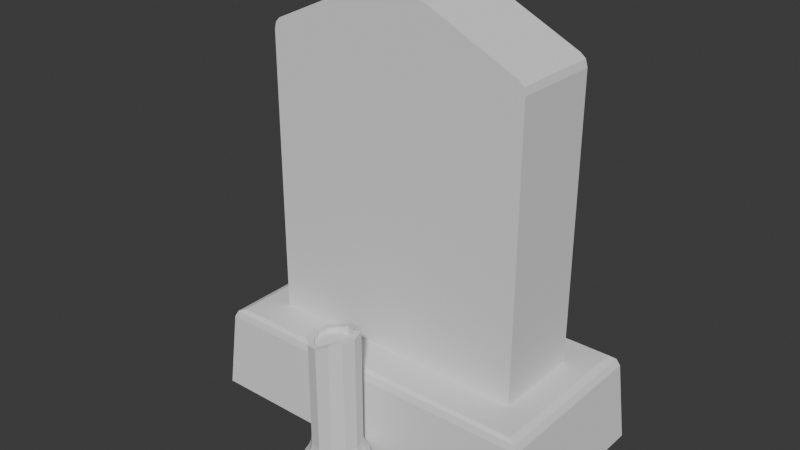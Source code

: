 # Source: Tombstone.blend  (saved by Blender 4.5.90; exported with 4.5.12 LTS)
import bpy
from mathutils import Matrix  # noqa: F401  (used for matrix-valued properties, if any)

bpy.ops.wm.read_factory_settings(use_empty=True)
scene = bpy.context.scene
scene.name = 'Scene'

# ---- collections
col_collection = bpy.data.collections.new('Collection'); scene.collection.children.link(col_collection)

# ---- world
world_world = bpy.data.worlds.new('World'); scene.world = world_world
world_world.use_nodes = True; world_world.node_tree.nodes.clear()
_N = world_world.node_tree.nodes; _L = world_world.node_tree.links
n0 = _N.new('ShaderNodeOutputWorld'); n0.name = 'World Output'; n0.location = (200, 100)
n1 = _N.new('ShaderNodeBackground'); n1.name = 'Background'; n1.location = (-200, 100)
n1.inputs[0].default_value = (0.05088, 0.05088, 0.05088, 1.0)
_L.new(n1.outputs[0], n0.inputs[0])
n0.is_active_output = True
world_world.color = (0.05088, 0.05088, 0.05088)
world_world.sun_shadow_jitter_overblur = 0.0

# ---- meshes
me_cube = bpy.data.meshes.new('Cube')
me_cube.from_pydata([(0.277, 0.09234, 0.1512), (0.277, -0.09234, 0.1512), (-0.277, 0.09234, 0.1512), (-0.277, -0.09234, 0.1512), (-0.277, 0.0, 0.1512), (0.0, 0.09234, 0.1512), (0.277, 0.09234, 0.5205), (-0.277, -0.09234, 0.5205), (0.277, -0.09234, 0.5205), (-0.277, 0.09234, 0.5205), (0.0, -0.09234, 0.1512), (0.277, 0.0, 0.1512), (0.08098, -0.09234, 0.852), (-0.08098, -0.09234, 0.852), (0.02964, -0.09234, 0.8658), (-0.02964, -0.09234, 0.8658), (-0.08098, 0.0, 0.852), (0.08098, 0.0, 0.852), (-0.02964, 0.0, 0.8658), (0.02964, 0.0, 0.8658), (0.2642, 0.08781, 0.7662), (0.277, 0.09234, 0.7406), (0.2733, 0.09101, 0.7562), (0.277, -0.09234, 0.7421), (0.2642, -0.09234, 0.7662), (0.2733, -0.09234, 0.7567), (-0.2642, 0.08781, 0.7662), (-0.277, 0.09234, 0.7406), (-0.2733, 0.09101, 0.7562), (-0.2642, -0.09234, 0.7662), (-0.277, -0.09234, 0.7421), (-0.2733, -0.09234, 0.7567), (0.2642, 0.0, 0.7662), (0.277, 0.0, 0.7406), (0.2733, 0.0, 0.7563), (-0.2642, 0.0, 0.7662), (-0.277, 0.0, 0.7406), (-0.2733, 0.0, 0.7563), (-0.06696, 0.09234, 0.8387), (-0.08098, 0.08781, 0.852), (-0.07688, 0.09101, 0.8481), (0.08098, 0.08781, 0.852), (0.06696, 0.09234, 0.8387), (0.07688, 0.09101, 0.8481), (-0.02964, 0.08781, 0.8658), (-0.02447, 0.09234, 0.8501), (-0.02813, 0.09101, 0.8612), (0.02964, 0.08781, 0.8658), (0.02447, 0.09234, 0.8501), (0.02813, 0.09101, 0.8612), (0.0, 0.09234, 0.1512), (0.0, -0.09234, 0.1512), (-0.3693, 0.0, -0.0335), (-0.3693, -0.1847, -0.0335), (0.0, 0.1847, -0.0335), (-0.3693, 0.1847, -0.0335), (0.0, -0.1847, -0.0335), (0.3693, -0.1847, -0.0335), (0.3693, 0.0, -0.0335), (0.3693, 0.1847, -0.0335), (-0.3312, 0.0, 0.1512), (-0.3528, 0.0, 0.1316), (-0.3457, 0.0, 0.1454), (-0.3528, -0.1764, 0.1316), (-0.3312, -0.1656, 0.1512), (-0.3457, -0.1728, 0.1454), (4.514e-10, 0.1656, 0.1512), (4.036e-10, 0.1764, 0.1316), (4.374e-10, 0.1728, 0.1454), (-0.3528, 0.1764, 0.1316), (-0.3312, 0.1656, 0.1512), (-0.3457, 0.1728, 0.1454), (4.514e-10, -0.1656, 0.1512), (4.036e-10, -0.1764, 0.1316), (4.374e-10, -0.1728, 0.1454), (0.3528, -0.1764, 0.1316), (0.3312, -0.1656, 0.1512), (0.3457, -0.1728, 0.1454), (0.3312, 0.0, 0.1512), (0.3528, 0.0, 0.1316), (0.3457, 0.0, 0.1454), (0.3528, 0.1764, 0.1316), (0.3312, 0.1656, 0.1512), (0.3457, 0.1728, 0.1454)], [], [(63, 61, 69, 55, 52, 53), (6, 0, 5, 2, 9, 27, 38, 45, 48, 42, 21), (8, 1, 11, 0, 6, 21, 33, 23), (19, 14, 12, 17, 41, 47), (18, 15, 14, 19, 47, 44), (34, 25, 23, 33, 21, 22), (37, 28, 27, 36, 30, 31), (32, 24, 25, 34, 22, 20), (39, 44, 46, 40), (40, 46, 45, 38), (44, 47, 49, 46), (46, 49, 48, 45), (47, 41, 43, 49), (49, 43, 42, 48), (38, 27, 28, 40), (40, 28, 26, 39), (21, 42, 43, 22), (22, 43, 41, 20), (17, 12, 24, 32, 20, 41), (35, 29, 13, 16, 39, 26), (9, 2, 4, 3, 7, 30, 36, 27), (11, 1, 51, 3, 4, 2, 50, 0), (1, 10, 51), (2, 5, 50), (10, 3, 51), (5, 0, 50), (58, 57, 56, 53, 52, 55, 54, 59), (62, 65, 64, 60, 70, 71), (67, 69, 71, 68, 83, 81), (68, 71, 70, 66, 82, 83), (73, 75, 77, 74, 65, 63), (74, 77, 76, 72, 64, 65), (80, 83, 82, 78, 76, 77), (16, 13, 15, 18, 44, 39), (79, 81, 83, 80, 77, 75), (73, 63, 53, 56, 57, 75), (78, 82, 66, 70, 60, 64, 72, 76), (79, 75, 57, 58, 59, 81), (61, 63, 65, 62, 71, 69), (69, 67, 81, 59, 54, 55), (7, 3, 10, 1, 8, 23, 25, 24, 12, 14, 15, 13, 29, 31, 30), (35, 26, 28, 37, 31, 29)])
_uv = me_cube.uv_layers.new(name='UVMap')
_uv.uv.foreach_set('vector', [0.9908, 0.4373, 0.9908, 0.5456, 0.9908, 0.6539, 0.8894, 0.659, 0.8894, 0.5456, 0.8894, 0.4322, 0.6805, 0.2091, 0.6805, 0.4322, 0.5104, 0.4322, 0.3402, 0.4322, 0.3402, 0.2091, 0.3402, 0.07617, 0.4692, 0.01689, 0.4953, 0.01003, 0.5254, 0.01003, 0.5515, 0.01689, 0.6805, 0.07617, 0.7939, 0.1494, 0.7939, 0.3715, 0.7372, 0.3715, 0.6805, 0.3715, 0.6805, 0.1494, 0.6805, 0.01702, 0.7372, 0.01698, 0.7939, 0.01608, 0.8506, 0.1441, 0.7939, 0.1441, 0.7939, 0.1125, 0.8506, 0.1125, 0.9045, 0.1125, 0.9045, 0.1441, 0.8506, 0.1805, 0.7939, 0.1805, 0.7939, 0.1441, 0.8506, 0.1441, 0.9045, 0.1441, 0.9045, 0.1805, 0.7372, 0.007128, 0.7939, 0.00686, 0.7939, 0.01608, 0.7372, 0.01698, 0.6805, 0.01702, 0.6813, 0.007143, 0.1661, 0.4438, 0.222, 0.4438, 0.2228, 0.4537, 0.1661, 0.4537, 0.1094, 0.4528, 0.1094, 0.4435, 0.7372, 3.881e-06, 0.7939, 0.0, 0.7939, 0.00686, 0.7372, 0.007128, 0.6813, 0.007143, 0.6833, 7.563e-06, 0.4606, 0.008379, 0.4922, 0.0, 0.4931, 0.003147, 0.4631, 0.01108, 0.4631, 0.01108, 0.4931, 0.003147, 0.4953, 0.01003, 0.4692, 0.01689, 0.4922, 0.0, 0.5286, 0.0, 0.5276, 0.003147, 0.4931, 0.003147, 0.4931, 0.003147, 0.5276, 0.003147, 0.5254, 0.01003, 0.4953, 0.01003, 0.5286, 0.0, 0.5601, 0.008379, 0.5576, 0.01108, 0.5276, 0.003147, 0.5276, 0.003147, 0.5576, 0.01108, 0.5515, 0.01689, 0.5254, 0.01003, 0.4692, 0.01689, 0.3402, 0.07617, 0.3425, 0.06656, 0.4631, 0.01108, 0.4631, 0.01108, 0.3425, 0.06656, 0.3481, 0.06017, 0.4606, 0.008379, 0.6805, 0.07617, 0.5515, 0.01689, 0.5576, 0.01108, 0.6782, 0.06656, 0.6782, 0.06656, 0.5576, 0.01108, 0.5601, 0.008379, 0.6726, 0.06017, 0.8506, 0.1125, 0.7939, 0.1125, 0.7939, -6.598e-09, 0.8506, -2.317e-09, 0.9045, 1.755e-09, 0.9045, 0.1125, 0.8506, 0.3245, 0.7939, 0.3245, 0.7939, 0.212, 0.8506, 0.212, 0.9045, 0.212, 0.9045, 0.3245, 0.2228, 0.5861, 0.2228, 0.8082, 0.1661, 0.8082, 0.1094, 0.8082, 0.1094, 0.586, 0.1094, 0.4528, 0.1661, 0.4537, 0.2228, 0.4537, 0.2795, 0.7769, 0.2228, 0.7769, 0.2228, 0.6068, 0.2228, 0.4367, 0.2795, 0.4367, 0.3362, 0.4367, 0.3362, 0.6068, 0.3362, 0.7769, 0.2228, 0.4367, 0.2228, 0.4367, 0.2228, 0.4367, 0.2228, 0.4367, 0.2228, 0.4367, 0.2228, 0.4367, 0.2228, 0.4367, 0.2228, 0.4367, 0.2228, 0.4367, 0.2228, 0.4367, 0.2228, 0.4367, 0.2228, 0.4367, 0.4537, 0.8858, 0.3402, 0.8858, 0.3402, 0.659, 0.3402, 0.4322, 0.4537, 0.4322, 0.5671, 0.4322, 0.5671, 0.659, 0.5671, 0.8858, 0.6732, 0.8568, 0.5671, 0.8568, 0.5715, 0.8479, 0.6732, 0.8479, 0.7749, 0.8479, 0.7794, 0.8568, 0.008749, 0.6635, 0.008749, 0.8802, 4.138e-10, 0.8758, 1.644e-08, 0.6635, 3.247e-08, 0.4512, 0.008749, 0.4468, 0.7794, 0.6445, 0.7794, 0.8568, 0.7749, 0.8479, 0.7749, 0.6445, 0.7749, 0.4411, 0.7794, 0.4322, 0.788, 0.659, 0.788, 0.8757, 0.7794, 0.8713, 0.7794, 0.659, 0.7794, 0.4467, 0.788, 0.4423, 0.5671, 0.6445, 0.5671, 0.4322, 0.5715, 0.4411, 0.5715, 0.6445, 0.5715, 0.8479, 0.5671, 0.8568, 0.6732, 0.4322, 0.7794, 0.4322, 0.7749, 0.4411, 0.6732, 0.4411, 0.5715, 0.4411, 0.5671, 0.4322, 0.8506, 0.212, 0.7939, 0.212, 0.7939, 0.1805, 0.8506, 0.1805, 0.9045, 0.1805, 0.9045, 0.212, 0.8986, 0.7724, 0.8986, 0.8808, 0.8894, 0.8786, 0.8894, 0.7724, 0.8894, 0.6663, 0.8986, 0.6641, 0.788, 0.659, 0.788, 0.4423, 0.8894, 0.4322, 0.8894, 0.659, 0.8894, 0.8858, 0.788, 0.8757, 0.6732, 0.4411, 0.7749, 0.4411, 0.7749, 0.6445, 0.7749, 0.8479, 0.6732, 0.8479, 0.5715, 0.8479, 0.5715, 0.6445, 0.5715, 0.4411, 0.8986, 0.7724, 0.8986, 0.6641, 1.0, 0.659, 1.0, 0.7724, 1.0, 0.8858, 0.8986, 0.8808, 0.9908, 0.5456, 0.9908, 0.4373, 1.0, 0.4395, 1.0, 0.5456, 1.0, 0.6518, 0.9908, 0.6539, 0.008749, 0.8802, 0.008749, 0.6635, 0.008749, 0.4468, 0.1094, 0.4367, 0.1094, 0.6635, 0.1094, 0.8903, 0.3402, 0.211, 0.3402, 0.4367, 0.1701, 0.4367, 0.0, 0.4367, 0.0, 0.211, 0.0, 0.07558, 0.002303, 0.06669, 0.007864, 0.06086, 0.1204, 0.008475, 0.1519, -2.218e-08, 0.1883, -2.218e-08, 0.2199, 0.008475, 0.3324, 0.06086, 0.3379, 0.06669, 0.3402, 0.07558, 0.1661, 0.4367, 0.22, 0.4367, 0.222, 0.4438, 0.1661, 0.4438, 0.1094, 0.4435, 0.1094, 0.4367])
me_cube.use_mirror_vertex_groups = False
me_cube.update()
me_circle = bpy.data.meshes.new('Circle')
me_circle.from_pydata([(1.397e-10, 0.065, 0.0), (-0.0325, 0.05629, 0.0), (-0.05629, 0.0325, 0.0), (-0.065, 0.0, 0.0), (-0.05629, -0.0325, 0.0), (-0.0325, -0.05629, 0.0), (1.397e-10, -0.065, 0.0), (0.0325, -0.05629, 0.0), (0.05629, -0.0325, 0.0), (0.065, 0.0, 0.0), (0.05629, 0.0325, 0.0), (0.0325, 0.05629, 0.0), (0.01875, 0.03248, 0.25), (0.03248, 0.01875, 0.25), (0.0375, 0.0, 0.25), (0.03248, -0.01875, 0.25), (0.01875, -0.03248, 0.25), (1.164e-10, -0.0375, 0.25), (-0.01875, -0.03248, 0.25), (-0.03248, -0.01875, 0.25), (-0.0375, 0.0, 0.25), (-0.03248, 0.01875, 0.25), (1.164e-10, 0.0375, 0.25), (-0.01875, 0.03248, 0.25), (0.0, 0.05, 0.25), (-0.025, 0.0433, 0.25), (-0.0433, 0.025, 0.25), (-0.05, 0.0, 0.25), (-0.0433, -0.025, 0.25), (-0.025, -0.0433, 0.25), (0.0, -0.05, 0.25), (0.025, -0.0433, 0.25), (0.0433, -0.025, 0.25), (0.05, 0.0, 0.25), (0.0433, 0.025, 0.25), (0.025, 0.0433, 0.25), (0.0, 0.05, 0.03836), (6.46e-11, 0.05694, 0.01344), (1.455e-11, 0.05203, 0.02553), (-0.02847, 0.04931, 0.01344), (-0.025, 0.0433, 0.03836), (-0.02602, 0.04506, 0.02553), (-0.04931, 0.02847, 0.01344), (-0.0433, 0.025, 0.03836), (-0.04506, 0.02602, 0.02553), (-0.05694, 0.0, 0.01344), (-0.05, 0.0, 0.03836), (-0.05203, 0.0, 0.02553), (-0.04931, -0.02847, 0.01344), (-0.0433, -0.025, 0.03836), (-0.04506, -0.02602, 0.02553), (-0.02847, -0.04931, 0.01344), (-0.025, -0.0433, 0.03836), (-0.02602, -0.04506, 0.02553), (6.46e-11, -0.05694, 0.01344), (0.0, -0.05, 0.03836), (1.455e-11, -0.05203, 0.02553), (0.02847, -0.04931, 0.01344), (0.025, -0.0433, 0.03836), (0.02602, -0.04506, 0.02553), (0.04931, -0.02847, 0.01344), (0.0433, -0.025, 0.03836), (0.04506, -0.02602, 0.02553), (0.05694, 0.0, 0.01344), (0.05, 0.0, 0.03836), (0.05203, 0.0, 0.02553), (0.04931, 0.02847, 0.01344), (0.0433, 0.025, 0.03836), (0.04506, 0.02602, 0.02553), (0.02847, 0.04931, 0.01344), (0.025, 0.0433, 0.03836), (0.02602, 0.04506, 0.02553), (0.025, -0.0433, 0.272), (0.01875, -0.03248, 0.272), (-0.01875, -0.03248, 0.2571), (-0.025, -0.0433, 0.2571), (0.05, 0.0, 0.2778), (0.0375, 0.0, 0.2778), (0.01875, 0.03248, 0.275), (0.025, 0.0433, 0.275), (0.03248, 0.01875, 0.2807), (0.03248, -0.01875, 0.2778), (-0.03248, -0.01875, 0.2571), (0.0433, 0.025, 0.2807), (-0.03248, 0.01875, 0.26), (-0.01875, 0.03248, 0.26), (-0.0375, 0.0, 0.2571), (0.0, 0.05, 0.2688), (1.164e-10, 0.0375, 0.2688), (0.0, -0.05, 0.26), (1.164e-10, -0.0375, 0.26), (-0.025, 0.0433, 0.26), (-0.0433, 0.025, 0.26), (-0.05, 0.0, 0.2571), (-0.0433, -0.025, 0.2571), (0.0433, -0.025, 0.2778)], [], [(1, 0, 11, 10, 9, 8, 7, 6, 5, 4, 3, 2), (72, 95, 81, 73), (19, 20, 86, 82), (16, 17, 90, 73), (22, 12, 78, 88), (29, 30, 89, 75), (21, 23, 85, 84), (23, 21, 20, 19, 18, 17, 16, 15, 14, 13, 12, 22), (91, 92, 84, 85), (75, 89, 90, 74), (76, 83, 80, 77), (93, 94, 82, 86), (87, 91, 85, 88), (94, 75, 74, 82), (20, 21, 84, 86), (79, 87, 88, 78), (95, 76, 77, 81), (92, 93, 86, 84), (89, 72, 73, 90), (83, 79, 78, 80), (28, 29, 75, 94), (35, 24, 87, 79), (27, 28, 94, 93), (34, 35, 79, 83), (26, 27, 93, 92), (33, 34, 83, 76), (40, 36, 38, 41), (41, 38, 37, 39), (43, 40, 41, 44), (44, 41, 39, 42), (46, 43, 44, 47), (47, 44, 42, 45), (49, 46, 47, 50), (50, 47, 45, 48), (52, 49, 50, 53), (53, 50, 48, 51), (55, 52, 53, 56), (56, 53, 51, 54), (58, 55, 56, 59), (59, 56, 54, 57), (61, 58, 59, 62), (62, 59, 57, 60), (64, 61, 62, 65), (65, 62, 60, 63), (67, 64, 65, 68), (68, 65, 63, 66), (70, 67, 68, 71), (71, 68, 66, 69), (36, 70, 71, 38), (38, 71, 69, 37), (36, 40, 25, 24), (11, 0, 37, 69), (0, 1, 39, 37), (70, 36, 24, 35), (40, 43, 26, 25), (1, 2, 42, 39), (43, 46, 27, 26), (2, 3, 45, 42), (46, 49, 28, 27), (3, 4, 48, 45), (49, 52, 29, 28), (4, 5, 51, 48), (52, 55, 30, 29), (5, 6, 54, 51), (55, 58, 31, 30), (6, 7, 57, 54), (58, 61, 32, 31), (7, 8, 60, 57), (61, 64, 33, 32), (8, 9, 63, 60), (64, 67, 34, 33), (9, 10, 66, 63), (67, 70, 35, 34), (10, 11, 69, 66), (30, 31, 72, 89), (12, 13, 80, 78), (17, 18, 74, 90), (31, 32, 95, 72), (23, 22, 88, 85), (15, 16, 73, 81), (24, 25, 91, 87), (14, 15, 81, 77), (32, 33, 76, 95), (18, 19, 82, 74), (25, 26, 92, 91), (13, 14, 77, 80)])
_uv = me_circle.uv_layers.new(name='UVMap')
_uv.uv.foreach_set('vector', [0.0, 0.0, 0.0, 0.0, 0.0, 0.0, 0.0, 0.0, 0.0, 0.0, 0.0, 0.0, 0.0, 0.0, 0.0, 0.0, 0.0, 0.0, 0.0, 0.0, 0.0, 0.0, 0.0, 0.0, 0.0, 0.0, 0.0, 0.0, 0.0, 0.0, 0.0, 0.0, 0.0, 0.0, 0.0, 0.0, 0.0, 0.0, 0.0, 0.0, 0.0, 0.0, 0.0, 0.0, 0.0, 0.0, 0.0, 0.0, 0.0, 0.0, 0.0, 0.0, 0.0, 0.0, 0.0, 0.0, 0.0, 0.0, 0.0, 0.0, 0.0, 0.0, 0.0, 0.0, 0.0, 0.0, 0.0, 0.0, 0.0, 0.0, 0.0, 0.0, 0.0, 0.0, 0.0, 0.0, 0.0, 0.0, 0.0, 0.0, 0.0, 0.0, 0.0, 0.0, 0.0, 0.0, 0.0, 0.0, 0.0, 0.0, 0.0, 0.0, 0.0, 0.0, 0.0, 0.0, 0.0, 0.0, 0.0, 0.0, 0.0, 0.0, 0.0, 0.0, 0.0, 0.0, 0.0, 0.0, 0.0, 0.0, 0.0, 0.0, 0.0, 0.0, 0.0, 0.0, 0.0, 0.0, 0.0, 0.0, 0.0, 0.0, 0.0, 0.0, 0.0, 0.0, 0.0, 0.0, 0.0, 0.0, 0.0, 0.0, 0.0, 0.0, 0.0, 0.0, 0.0, 0.0, 0.0, 0.0, 0.0, 0.0, 0.0, 0.0, 0.0, 0.0, 0.0, 0.0, 0.0, 0.0, 0.0, 0.0, 0.0, 0.0, 0.0, 0.0, 0.0, 0.0, 0.0, 0.0, 0.0, 0.0, 0.0, 0.0, 0.0, 0.0, 0.0, 0.0, 0.0, 0.0, 0.0, 0.0, 0.0, 0.0, 0.0, 0.0, 0.0, 0.0, 0.0, 0.0, 0.0, 0.0, 0.0, 0.0, 0.0, 0.0, 0.0, 0.0, 0.0, 0.0, 0.0, 0.0, 0.0, 0.0, 0.0, 0.0, 0.0, 0.0, 0.0, 0.0, 0.0, 0.0, 0.0, 0.0, 0.0, 0.0, 0.0, 0.0, 0.0, 0.0, 0.0, 0.0, 0.0, 0.0, 0.0, 0.0, 0.0, 0.0, 0.0, 0.0, 0.0, 0.0, 0.0, 0.0, 0.0, 0.0, 0.0, 0.0, 0.0, 0.0, 0.0, 0.0, 0.0, 0.0, 0.0, 0.0, 0.0, 0.0, 0.0, 0.0, 0.0, 0.0, 0.0, 0.0, 0.0, 0.0, 0.0, 0.0, 0.0, 0.0, 0.0, 0.0, 0.0, 0.0, 0.0, 0.0, 0.0, 0.0, 0.0, 0.0, 0.0, 0.0, 0.0, 0.0, 0.0, 0.0, 0.0, 0.0, 0.0, 0.0, 0.0, 0.0, 0.0, 0.0, 0.0, 0.0, 0.0, 0.0, 0.0, 0.0, 0.0, 0.0, 0.0, 0.0, 0.0, 0.0, 0.0, 0.0, 0.0, 0.0, 0.0, 0.0, 0.0, 0.0, 0.0, 0.0, 0.0, 0.0, 0.0, 0.0, 0.0, 0.0, 0.0, 0.0, 0.0, 0.0, 0.0, 0.0, 0.0, 0.0, 0.0, 0.0, 0.0, 0.0, 0.0, 0.0, 0.0, 0.0, 0.0, 0.0, 0.0, 0.0, 0.0, 0.0, 0.0, 0.0, 0.0, 0.0, 0.0, 0.0, 0.0, 0.0, 0.0, 0.0, 0.0, 0.0, 0.0, 0.0, 0.0, 0.0, 0.0, 0.0, 0.0, 0.0, 0.0, 0.0, 0.0, 0.0, 0.0, 0.0, 0.0, 0.0, 0.0, 0.0, 0.0, 0.0, 0.0, 0.0, 0.0, 0.0, 0.0, 0.0, 0.0, 0.0, 0.0, 0.0, 0.0, 0.0, 0.0, 0.0, 0.0, 0.0, 0.0, 0.0, 0.0, 0.0, 0.0, 0.0, 0.0, 0.0, 0.0, 0.0, 0.0, 0.0, 0.0, 0.0, 0.0, 0.0, 0.0, 0.0, 0.0, 0.0, 0.0, 0.0, 0.0, 0.0, 0.0, 0.0, 0.0, 0.0, 0.0, 0.0, 0.0, 0.0, 0.0, 0.0, 0.0, 0.0, 0.0, 0.0, 0.0, 0.0, 0.0, 0.0, 0.0, 0.0, 0.0, 0.0, 0.0, 0.0, 0.0, 0.0, 0.0, 0.0, 0.0, 0.0, 0.0, 0.0, 0.0, 0.0, 0.0, 0.0, 0.0, 0.0, 0.0, 0.0, 0.0, 0.0, 0.0, 0.0, 0.0, 0.0, 0.0, 0.0, 0.0, 0.0, 0.0, 0.0, 0.0, 0.0, 0.0, 0.0, 0.0, 0.0, 0.0, 0.0, 0.0, 0.0, 0.0, 0.0, 0.0, 0.0, 0.0, 0.0, 0.0, 0.0, 0.0, 0.0, 0.0, 0.0, 0.0, 0.0, 0.0, 0.0, 0.0, 0.0, 0.0, 0.0, 0.0, 0.0, 0.0, 0.0, 0.0, 0.0, 0.0, 0.0, 0.0, 0.0, 0.0, 0.0, 0.0, 0.0, 0.0, 0.0, 0.0, 0.0, 0.0, 0.0, 0.0, 0.0, 0.0, 0.0, 0.0, 0.0, 0.0, 0.0, 0.0, 0.0, 0.0, 0.0, 0.0, 0.0, 0.0, 0.0, 0.0, 0.0, 0.0, 0.0, 0.0, 0.0, 0.0, 0.0, 0.0, 0.0, 0.0, 0.0, 0.0, 0.0, 0.0, 0.0, 0.0, 0.0, 0.0, 0.0, 0.0, 0.0, 0.0, 0.0, 0.0, 0.0, 0.0, 0.0, 0.0, 0.0, 0.0, 0.0, 0.0, 0.0, 0.0, 0.0, 0.0, 0.0, 0.0, 0.0, 0.0, 0.0, 0.0, 0.0, 0.0, 0.0, 0.0, 0.0, 0.0, 0.0, 0.0, 0.0, 0.0, 0.0, 0.0, 0.0, 0.0, 0.0, 0.0, 0.0, 0.0, 0.0, 0.0, 0.0, 0.0, 0.0, 0.0, 0.0, 0.0, 0.0, 0.0, 0.0, 0.0, 0.0, 0.0, 0.0, 0.0, 0.0, 0.0, 0.0, 0.0, 0.0, 0.0, 0.0, 0.0, 0.0, 0.0, 0.0, 0.0, 0.0, 0.0, 0.0, 0.0, 0.0, 0.0, 0.0, 0.0, 0.0, 0.0, 0.0, 0.0, 0.0, 0.0, 0.0, 0.0, 0.0, 0.0, 0.0, 0.0, 0.0, 0.0, 0.0, 0.0, 0.0, 0.0, 0.0, 0.0, 0.0, 0.0, 0.0, 0.0, 0.0, 0.0, 0.0, 0.0, 0.0, 0.0, 0.0, 0.0, 0.0, 0.0, 0.0, 0.0, 0.0, 0.0, 0.0, 0.0, 0.0, 0.0, 0.0, 0.0, 0.0, 0.0, 0.0, 0.0, 0.0, 0.0, 0.0, 0.0, 0.0, 0.0, 0.0, 0.0, 0.0, 0.0, 0.0, 0.0, 0.0, 0.0, 0.0, 0.0, 0.0, 0.0, 0.0, 0.0, 0.0, 0.0, 0.0, 0.0, 0.0, 0.0, 0.0, 0.0, 0.0, 0.0, 0.0, 0.0, 0.0, 0.0, 0.0, 0.0, 0.0, 0.0, 0.0, 0.0, 0.0, 0.0, 0.0, 0.0, 0.0, 0.0, 0.0, 0.0, 0.0, 0.0, 0.0, 0.0, 0.0, 0.0, 0.0, 0.0, 0.0, 0.0, 0.0, 0.0, 0.0])
me_circle.update()

# ---- objects
ob_tombstone = bpy.data.objects.new('Tombstone', me_cube)
ob_circle = bpy.data.objects.new('Circle', me_circle)

# ---- transforms, parenting, visibility, modifiers, constraints
ob_tombstone.location = (0.0, 0.0, 0.0)
ob_tombstone.lock_rotations_4d = False
ob_tombstone.empty_display_type = 'ARROWS'
ob_tombstone.lineart.crease_threshold = 0.0
ob_circle.location = (0.0, -0.25, 0.0)

# ---- collection membership
col_collection.objects.link(ob_tombstone)
col_collection.objects.link(ob_circle)

# ---- scene / render settings (as saved in the file)
scene.frame_start = 1; scene.frame_end = 250; scene.frame_set(2)
scene.render.engine = 'BLENDER_EEVEE_NEXT'
bpy.context.view_layer.update()

# ---- added for rendering (the .blend has no active camera and no usable light): camera, sun
cam_auto = bpy.data.cameras.new('AutoCamera')
cam_auto.lens = 50.0
cam_auto.sensor_width = 36.0
cam_auto.clip_end = 1000.0
ob_auto_camera = bpy.data.objects.new('AutoCamera', cam_auto)
scene.collection.objects.link(ob_auto_camera)
ob_auto_camera.location = (1.17185, -1.47139, 1.35366)
ob_auto_camera.rotation_euler = (1.09748, -7.21219e-08, 0.694738)
scene.camera = ob_auto_camera
light_auto_sun = bpy.data.lights.new('AutoSun', 'SUN')
light_auto_sun.energy = 3.0
light_auto_sun.angle = 0.0523599
ob_auto_sun = bpy.data.objects.new('AutoSun', light_auto_sun)
scene.collection.objects.link(ob_auto_sun)
ob_auto_sun.rotation_euler = (0.872665, 0.174533, 0.523599)
bpy.context.view_layer.update()
